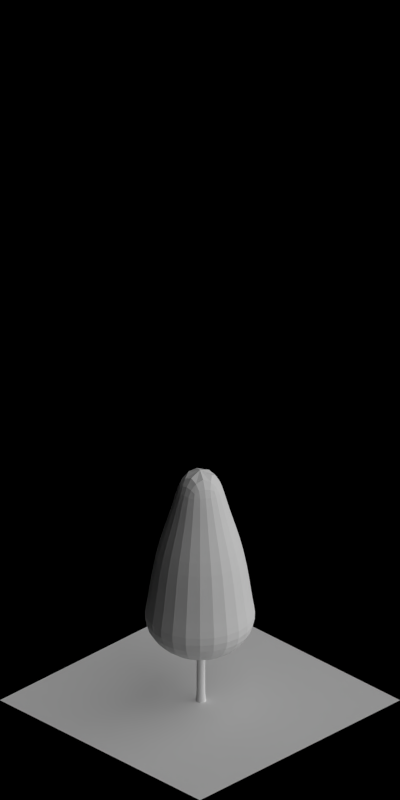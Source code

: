 # Source: 1744-1750.blend  (saved by Blender 2.63.0; exported with 4.5.12 LTS)
import bpy
from mathutils import Matrix  # noqa: F401  (used for matrix-valued properties, if any)

bpy.ops.wm.read_factory_settings(use_empty=True)
scene = bpy.context.scene
scene.name = 'Scene'

# ---- collections
col_collection_1 = bpy.data.collections.new('Collection 1'); scene.collection.children.link(col_collection_1)

# ---- materials (node trees are filled in below, after node groups)
mat_volume_plantturq_snow = bpy.data.materials.new('Volume_PlantTurq_Snow')
mat_volume_plantturq_snow_md = bpy.data.materials.new('Volume_PlantTurq_Snow_MD')
mat_volume_plantturq_snow_ld = bpy.data.materials.new('Volume_PlantTurq_Snow_LD')
mat_wood_bark = bpy.data.materials.new('Wood_Bark')
mat_volume_plantturq_ld = bpy.data.materials.new('Volume_PlantTurq_LD')
mat_volume_plantturq_md = bpy.data.materials.new('Volume_PlantTurq_MD')
mat_volume_plantturq = bpy.data.materials.new('Volume_PlantTurq')
mat_special_shadowonly = bpy.data.materials.new('Special_ShadowOnly')

# ---- material node trees

# ---- world
world_world = bpy.data.worlds.new('World'); scene.world = world_world
world_world.color = (0.0, 0.0, 0.0)
world_world.use_sun_shadow = False
world_world.sun_shadow_jitter_overblur = 0.0
world_world.cycles.sampling_method = 'MANUAL'
world_world.cycles.sample_map_resolution = 256
world_world.light_settings.ao_factor = 0.5

# ---- cameras
cam_camera = bpy.data.cameras.new('Camera')
cam_camera.type = 'ORTHO'
cam_camera.clip_start = 0.001
cam_camera.clip_end = 100.0
cam_camera.lens = 35.0
cam_camera.sensor_width = 32.0
cam_camera.sensor_height = 18.0
cam_camera.ortho_scale = 5.656
cam_camera.dof.focus_distance = 0.0
cam_camera.dof.aperture_fstop = 128.0

# ---- lights
light_lamp_004 = bpy.data.lights.new('Lamp.004', 'SUN')
light_lamp_004.transmission_factor = 0.0
light_lamp_004.cutoff_distance = 30.0
light_lamp_004.angle = 1.571
light_lamp_004.energy = 1.0
light_lamp_004.shadow_buffer_clip_start = 1.001
light_lamp_004.shadow_soft_size = 1.0
light_lamp_004.shadow_cascade_max_distance = 1000.0
light_lamp_004.cycles.use_multiple_importance_sampling = False
light_lamp_003 = bpy.data.lights.new('Lamp.003', 'SUN')
light_lamp_003.transmission_factor = 0.0
light_lamp_003.cutoff_distance = 30.0
light_lamp_003.use_shadow = False
light_lamp_003.angle = 1.571
light_lamp_003.energy = 1.0
light_lamp_003.shadow_buffer_clip_start = 1.001
light_lamp_003.shadow_soft_size = 1.0
light_lamp_003.shadow_cascade_max_distance = 1000.0
light_lamp_003.cycles.use_multiple_importance_sampling = False

# ---- meshes
me_cube_002 = bpy.data.meshes.new('Cube.002')
me_cube_002.from_pydata([(0.0, 0.3762, 0.6547), (0.0, 0.05593, 1.8), (0.3258, 0.1881, 0.6547), (0.04844, 0.02797, 1.8), (0.3258, -0.1881, 0.6547), (0.04844, -0.02797, 1.8), (0.0, -0.3762, 0.6547), (0.0, -0.05593, 1.8), (-0.3258, -0.1881, 0.6547), (-0.04844, -0.02797, 1.8), (-0.3258, 0.1881, 0.6547), (-0.04844, 0.02797, 1.8), (0.0, 0.1373, 1.501), (0.1189, 0.06867, 1.501), (0.1189, -0.06867, 1.501), (0.0, -0.1373, 1.501), (-0.1189, -0.06867, 1.501), (-0.1189, 0.06867, 1.501), (0.0, -0.3299, 0.7677), (-0.2857, -0.1649, 0.7677), (-0.2377, -0.1372, 1.181), (0.0, -0.2745, 1.181), (0.2377, -0.1372, 1.181), (0.2377, 0.1372, 1.181), (-0.2857, 0.1649, 0.7677), (0.0, 0.3299, 0.7677), (0.2857, 0.1649, 0.7677), (0.2857, -0.1649, 0.7677), (0.0, 0.2745, 1.181), (-0.2377, 0.1372, 1.181), (0.0, 0.1711, 0.4887), (0.1482, 0.08556, 0.4887), (0.1482, -0.08556, 0.4887), (0.0, -0.1711, 0.4887), (-0.1482, -0.08556, 0.4887), (-0.1482, 0.08556, 0.4887)], [], [(12, 1, 3, 13), (13, 3, 5, 14), (14, 5, 7, 15), (15, 7, 9, 16), (3, 1, 11, 9, 7, 5), (17, 11, 1, 12), (16, 9, 11, 17), (2, 4, 32, 31), (28, 12, 13, 23), (23, 13, 14, 22), (22, 14, 15, 21), (21, 15, 16, 20), (29, 17, 12, 28), (20, 16, 17, 29), (19, 20, 29, 24), (25, 28, 23, 26), (27, 22, 21, 18), (18, 21, 20, 19), (0, 25, 26, 2), (6, 18, 19, 8), (26, 23, 22, 27), (24, 29, 28, 25), (10, 24, 25, 0), (4, 27, 18, 6), (8, 19, 24, 10), (2, 26, 27, 4), (30, 31, 32, 33, 34, 35), (4, 6, 33, 32), (0, 2, 31, 30), (6, 8, 34, 33), (8, 10, 35, 34), (10, 0, 30, 35)])
me_cube_002.materials.append(mat_volume_plantturq_snow)
me_cube_002.use_remesh_preserve_volume = False
me_cube_002.use_remesh_preserve_attributes = False
me_cube_002.use_mirror_vertex_groups = False
me_cube_002.update()
me_cube_001 = bpy.data.meshes.new('Cube.001')
me_cube_001.from_pydata([(0.0, 0.3762, 0.6547), (0.0, 0.05593, 1.8), (0.3258, 0.1881, 0.6547), (0.04844, 0.02797, 1.8), (0.3258, -0.1881, 0.6547), (0.04844, -0.02797, 1.8), (0.0, -0.3762, 0.6547), (0.0, -0.05593, 1.8), (-0.3258, -0.1881, 0.6547), (-0.04844, -0.02797, 1.8), (-0.3258, 0.1881, 0.6547), (-0.04844, 0.02797, 1.8), (0.0, 0.1373, 1.501), (0.1189, 0.06867, 1.501), (0.1189, -0.06867, 1.501), (0.0, -0.1373, 1.501), (-0.1189, -0.06867, 1.501), (-0.1189, 0.06867, 1.501), (0.0, -0.3299, 0.7677), (-0.2857, -0.1649, 0.7677), (-0.2377, -0.1372, 1.181), (0.0, -0.2745, 1.181), (0.2377, -0.1372, 1.181), (0.2377, 0.1372, 1.181), (-0.2857, 0.1649, 0.7677), (0.0, 0.3299, 0.7677), (0.2857, 0.1649, 0.7677), (0.2857, -0.1649, 0.7677), (0.0, 0.2745, 1.181), (-0.2377, 0.1372, 1.181), (0.0, 0.1711, 0.4887), (0.1482, 0.08556, 0.4887), (0.1482, -0.08556, 0.4887), (0.0, -0.1711, 0.4887), (-0.1482, -0.08556, 0.4887), (-0.1482, 0.08556, 0.4887)], [], [(12, 1, 3, 13), (13, 3, 5, 14), (14, 5, 7, 15), (15, 7, 9, 16), (3, 1, 11, 9, 7, 5), (17, 11, 1, 12), (16, 9, 11, 17), (2, 4, 32, 31), (28, 12, 13, 23), (23, 13, 14, 22), (22, 14, 15, 21), (21, 15, 16, 20), (29, 17, 12, 28), (20, 16, 17, 29), (19, 20, 29, 24), (25, 28, 23, 26), (27, 22, 21, 18), (18, 21, 20, 19), (0, 25, 26, 2), (6, 18, 19, 8), (26, 23, 22, 27), (24, 29, 28, 25), (10, 24, 25, 0), (4, 27, 18, 6), (8, 19, 24, 10), (2, 26, 27, 4), (30, 31, 32, 33, 34, 35), (4, 6, 33, 32), (0, 2, 31, 30), (6, 8, 34, 33), (8, 10, 35, 34), (10, 0, 30, 35)])
me_cube_001.materials.append(mat_volume_plantturq_snow_md)
me_cube_001.use_remesh_preserve_volume = False
me_cube_001.use_remesh_preserve_attributes = False
me_cube_001.use_mirror_vertex_groups = False
me_cube_001.update()
me_cube_000 = bpy.data.meshes.new('Cube.000')
me_cube_000.from_pydata([(0.0, 0.3762, 0.6547), (0.0, 0.05593, 1.8), (0.3258, 0.1881, 0.6547), (0.04844, 0.02797, 1.8), (0.3258, -0.1881, 0.6547), (0.04844, -0.02797, 1.8), (0.0, -0.3762, 0.6547), (0.0, -0.05593, 1.8), (-0.3258, -0.1881, 0.6547), (-0.04844, -0.02797, 1.8), (-0.3258, 0.1881, 0.6547), (-0.04844, 0.02797, 1.8), (0.0, 0.1373, 1.501), (0.1189, 0.06867, 1.501), (0.1189, -0.06867, 1.501), (0.0, -0.1373, 1.501), (-0.1189, -0.06867, 1.501), (-0.1189, 0.06867, 1.501), (0.0, -0.3299, 0.7677), (-0.2857, -0.1649, 0.7677), (-0.2377, -0.1372, 1.181), (0.0, -0.2745, 1.181), (0.2377, -0.1372, 1.181), (0.2377, 0.1372, 1.181), (-0.2857, 0.1649, 0.7677), (0.0, 0.3299, 0.7677), (0.2857, 0.1649, 0.7677), (0.2857, -0.1649, 0.7677), (0.0, 0.2745, 1.181), (-0.2377, 0.1372, 1.181), (0.0, 0.1711, 0.4887), (0.1482, 0.08556, 0.4887), (0.1482, -0.08556, 0.4887), (0.0, -0.1711, 0.4887), (-0.1482, -0.08556, 0.4887), (-0.1482, 0.08556, 0.4887)], [], [(12, 1, 3, 13), (13, 3, 5, 14), (14, 5, 7, 15), (15, 7, 9, 16), (3, 1, 11, 9, 7, 5), (17, 11, 1, 12), (16, 9, 11, 17), (2, 4, 32, 31), (28, 12, 13, 23), (23, 13, 14, 22), (22, 14, 15, 21), (21, 15, 16, 20), (29, 17, 12, 28), (20, 16, 17, 29), (19, 20, 29, 24), (25, 28, 23, 26), (27, 22, 21, 18), (18, 21, 20, 19), (0, 25, 26, 2), (6, 18, 19, 8), (26, 23, 22, 27), (24, 29, 28, 25), (10, 24, 25, 0), (4, 27, 18, 6), (8, 19, 24, 10), (2, 26, 27, 4), (30, 31, 32, 33, 34, 35), (4, 6, 33, 32), (0, 2, 31, 30), (6, 8, 34, 33), (8, 10, 35, 34), (10, 0, 30, 35)])
me_cube_000.materials.append(mat_volume_plantturq_snow_ld)
me_cube_000.use_remesh_preserve_volume = False
me_cube_000.use_remesh_preserve_attributes = False
me_cube_000.use_mirror_vertex_groups = False
me_cube_000.update()
me_cylinder = bpy.data.meshes.new('Cylinder')
me_cylinder.from_pydata([(0.03337, -0.00419, 0.0), (0.0157, -0.02722, 0.0), (-0.01308, -0.03101, 0.0), (-0.03611, -0.01334, 0.0), (-0.0399, 0.01544, 0.0), (-0.02223, 0.03847, 0.0), (0.006555, 0.04226, 0.0), (0.02959, 0.02459, 0.0), (0.02806, -0.002024, 0.0746), (0.01304, -0.0216, 0.0746), (-0.01142, -0.02482, 0.0746), (-0.03099, -0.009798, 0.0746), (-0.03421, 0.01466, 0.0746), (-0.01919, 0.03424, 0.0746), (0.005267, 0.03746, 0.0746), (0.02484, 0.02244, 0.0746), (0.008753, 0.009282, 1.069), (0.005191, 0.009112, 1.055), (-0.003408, 0.008703, 1.05), (-0.01201, 0.008294, 1.055), (-0.01557, 0.008124, 1.069), (-0.01201, 0.008294, 1.083), (-0.003408, 0.008703, 1.089), (0.005191, 0.009112, 1.083), (0.005345, -0.1752, 1.206), (0.005345, -0.1752, 1.206), (0.005345, -0.1752, 1.206), (0.005345, -0.1752, 1.206), (0.005345, -0.1752, 1.206), (0.005345, -0.1752, 1.206), (0.005345, -0.1752, 1.206), (0.005345, -0.1752, 1.206), (0.009863, -0.1134, 1.112), (0.007855, -0.1171, 1.106), (0.002663, -0.1188, 1.104), (-0.002673, -0.1176, 1.106), (-0.005026, -0.1141, 1.112), (-0.003018, -0.1103, 1.118), (0.002174, -0.1086, 1.121), (0.00751, -0.1098, 1.118), (0.006963, -0.05461, 1.081), (-0.000378, -0.05496, 1.086), (-0.007719, -0.05531, 1.081), (-0.01076, -0.05545, 1.069), (-0.007719, -0.05531, 1.057), (-0.000378, -0.05496, 1.052), (0.006963, -0.05461, 1.057), (0.01, -0.05446, 1.069), (-0.04934, -0.05638, 0.6397), (-0.05218, -0.0533, 0.6235), (-0.05905, -0.04587, 0.6168), (-0.06591, -0.03843, 0.6235), (-0.06875, -0.03535, 0.6397), (-0.06591, -0.03843, 0.6559), (-0.05905, -0.04587, 0.6626), (-0.05218, -0.0533, 0.6559), (-0.11, -0.1027, 0.7074), (-0.1134, -0.096, 0.7109), (-0.1198, -0.09207, 0.7074), (-0.1255, -0.09326, 0.699), (-0.1272, -0.09886, 0.6906), (-0.1238, -0.1056, 0.6871), (-0.1173, -0.1095, 0.6906), (-0.1116, -0.1083, 0.699), (-0.1808, -0.1583, 0.8281), (-0.1808, -0.1583, 0.8281), (-0.1808, -0.1583, 0.8281), (-0.1808, -0.1583, 0.8281), (-0.1808, -0.1583, 0.8281), (-0.1808, -0.1583, 0.8281), (-0.1808, -0.1583, 0.8281), (-0.1808, -0.1583, 0.8281), (0.01347, 0.004942, 0.6586), (0.005433, 0.01365, 0.6665), (-0.002607, 0.02236, 0.6586), (-0.005937, 0.02597, 0.6397), (-0.002607, 0.02236, 0.6207), (0.005433, 0.01365, 0.6129), (0.01347, 0.004942, 0.6207), (0.0168, 0.001334, 0.6397), (-0.003014, 0.00655, 1.725), (-0.003014, 0.00655, 1.725), (-0.003014, 0.00655, 1.725), (-0.003014, 0.00655, 1.725), (-0.003014, 0.00655, 1.725), (-0.003014, 0.00655, 1.725), (-0.003014, 0.00655, 1.725), (-0.003014, 0.00655, 1.725), (0.0186, 0.0007588, 1.125), (0.008175, -0.01283, 1.125), (-0.008806, -0.01506, 1.125), (-0.02239, -0.004638, 1.125), (-0.02463, 0.01234, 1.125), (-0.0142, 0.02593, 1.125), (0.002778, 0.02817, 1.125), (0.01637, 0.01774, 1.125), (0.0237, 0.02198, 0.5246), (0.004971, 0.03635, 0.5246), (-0.01844, 0.03327, 0.5246), (-0.03281, 0.01453, 0.5246), (-0.02973, -0.008874, 0.5246), (-0.011, -0.02325, 0.5246), (0.01241, -0.02017, 0.5246), (0.02678, -0.001434, 0.5246), (0.001819, -0.004785, 1.259), (-0.0003317, -0.004209, 1.25), (-0.005524, -0.002818, 1.246), (-0.01072, -0.001426, 1.25), (-0.01287, -0.0008501, 1.259), (-0.01072, -0.001426, 1.267), (-0.005524, -0.002818, 1.271), (-0.0003317, -0.004209, 1.267), (-0.03528, -0.1139, 1.344), (-0.03528, -0.1139, 1.344), (-0.03528, -0.1139, 1.344), (-0.03528, -0.1139, 1.344), (-0.03528, -0.1139, 1.344), (-0.03528, -0.1139, 1.344), (-0.03528, -0.1139, 1.344), (-0.03528, -0.1139, 1.344), (-0.02084, -0.07794, 1.286), (-0.02274, -0.07978, 1.282), (-0.02616, -0.07984, 1.28), (-0.0291, -0.07808, 1.282), (-0.02983, -0.07553, 1.286), (-0.02792, -0.07369, 1.289), (-0.0245, -0.07364, 1.291), (-0.02156, -0.0754, 1.289), (-0.01139, -0.04245, 1.266), (-0.01582, -0.04126, 1.269), (-0.02026, -0.04007, 1.266), (-0.02209, -0.03958, 1.259), (-0.02026, -0.04007, 1.251), (-0.01582, -0.04126, 1.248), (-0.01139, -0.04245, 1.251), (-0.009555, -0.04294, 1.259), (0.005199, 0.01515, 0.9454), (0.003719, 0.0119, 0.9316), (0.0001456, 0.004071, 0.9259), (-0.003428, -0.003761, 0.9316), (-0.004908, -0.007005, 0.9454), (-0.003428, -0.003761, 0.9591), (0.0001456, 0.004071, 0.9648), (0.003719, 0.0119, 0.9591), (0.1676, -0.07235, 1.082), (0.1676, -0.07235, 1.082), (0.1676, -0.07235, 1.082), (0.1676, -0.07235, 1.082), (0.1676, -0.07235, 1.082), (0.1676, -0.07235, 1.082), (0.1676, -0.07235, 1.082), (0.1676, -0.07235, 1.082), (0.1147, -0.04002, 0.9884), (0.1171, -0.04352, 0.9823), (0.1163, -0.04894, 0.9798), (0.1128, -0.05311, 0.9823), (0.1085, -0.05358, 0.9884), (0.1062, -0.05009, 0.9946), (0.107, -0.04467, 0.9971), (0.1105, -0.0405, 0.9946), (0.06118, -0.0157, 0.9571), (0.05813, -0.02239, 0.962), (0.05508, -0.02907, 0.9571), (0.05381, -0.03184, 0.9454), (0.05508, -0.02907, 0.9336), (0.05813, -0.02239, 0.9287), (0.06118, -0.0157, 0.9336), (0.06244, -0.01293, 0.9454), (0.05867, -0.04055, 0.5632), (0.05559, -0.04339, 0.547), (0.04814, -0.05024, 0.5403), (0.04069, -0.05709, 0.547), (0.03761, -0.05993, 0.5632), (0.04069, -0.05709, 0.5794), (0.04814, -0.05024, 0.5861), (0.05559, -0.04339, 0.5794), (0.1049, -0.1012, 0.631), (0.09819, -0.1046, 0.6345), (0.09425, -0.1111, 0.631), (0.09543, -0.1168, 0.6226), (0.101, -0.1184, 0.6142), (0.1078, -0.115, 0.6107), (0.1117, -0.1086, 0.6142), (0.1105, -0.1029, 0.6226), (0.1604, -0.1722, 0.7516), (0.1604, -0.1722, 0.7516), (0.1604, -0.1722, 0.7516), (0.1604, -0.1722, 0.7516), (0.1604, -0.1722, 0.7516), (0.1604, -0.1722, 0.7516), (0.1604, -0.1722, 0.7516), (0.1604, -0.1722, 0.7516), (-0.00255, 0.02236, 0.5822), (-0.01127, 0.01433, 0.5901), (-0.02, 0.006308, 0.5822), (-0.02361, 0.002984, 0.5632), (-0.02, 0.006308, 0.5443), (-0.01127, 0.01433, 0.5364), (-0.00255, 0.02236, 0.5443), (0.001063, 0.02568, 0.5632), (0.007576, 0.01348, 1.295), (0.007627, 0.01126, 1.286), (0.007752, 0.005882, 1.283), (0.007877, 0.0005079, 1.286), (0.007929, -0.001718, 1.295), (0.007877, 0.0005079, 1.304), (0.007752, 0.005882, 1.307), (0.007627, 0.01126, 1.304), (0.1227, 0.008552, 1.38), (0.1227, 0.008552, 1.38), (0.1227, 0.008552, 1.38), (0.1227, 0.008552, 1.38), (0.1227, 0.008552, 1.38), (0.1227, 0.008552, 1.38), (0.1227, 0.008552, 1.38), (0.1227, 0.008552, 1.38), (0.08415, 0.01231, 1.322), (0.08645, 0.011, 1.318), (0.08747, 0.007734, 1.317), (0.0866, 0.004422, 1.318), (0.08437, 0.003007, 1.322), (0.08207, 0.004317, 1.326), (0.08105, 0.007585, 1.327), (0.08191, 0.0109, 1.326), (0.04743, 0.01139, 1.302), (0.04754, 0.006806, 1.305), (0.04765, 0.002218, 1.302), (0.04769, 0.0003179, 1.295), (0.04765, 0.002218, 1.288), (0.04754, 0.006806, 1.285), (0.04743, 0.01139, 1.288), (0.04739, 0.01329, 1.295), (0.009234, 0.004377, 1.069), (0.005708, 0.003851, 1.055), (-0.002807, 0.00258, 1.05), (-0.01132, 0.001309, 1.055), (-0.01485, 0.0007821, 1.069), (-0.01132, 0.001309, 1.083), (-0.002807, 0.00258, 1.089), (0.005708, 0.003851, 1.083), (-0.02999, 0.1847, 1.206), (-0.02999, 0.1847, 1.206), (-0.02999, 0.1847, 1.206), (-0.02999, 0.1847, 1.206), (-0.02999, 0.1847, 1.206), (-0.02999, 0.1847, 1.206), (-0.02999, 0.1847, 1.206), (-0.02999, 0.1847, 1.206), (-0.01353, 0.1249, 1.112), (-0.01623, 0.1282, 1.106), (-0.02166, 0.1289, 1.104), (-0.02665, 0.1266, 1.106), (-0.02827, 0.1227, 1.112), (-0.02558, 0.1194, 1.118), (-0.02014, 0.1187, 1.121), (-0.01515, 0.121, 1.118), (-0.004948, 0.0667, 1.081), (-0.01222, 0.06562, 1.086), (-0.01949, 0.06453, 1.081), (-0.0225, 0.06408, 1.069), (-0.01949, 0.06453, 1.057), (-0.01222, 0.06562, 1.052), (-0.004948, 0.0667, 1.057), (-0.001937, 0.06715, 1.069), (-0.06052, 0.05749, 0.6397), (-0.06271, 0.05391, 0.6235), (-0.068, 0.04528, 0.6168), (-0.07328, 0.03666, 0.6235), (-0.07547, 0.03308, 0.6397), (-0.07328, 0.03666, 0.6559), (-0.068, 0.04528, 0.6626), (-0.06271, 0.05391, 0.6559), (-0.129, 0.09117, 0.7074), (-0.131, 0.0839, 0.7109), (-0.1366, 0.07879, 0.7074), (-0.1424, 0.07884, 0.699), (-0.1451, 0.08402, 0.6906), (-0.1431, 0.09129, 0.6871), (-0.1375, 0.09639, 0.6906), (-0.1317, 0.09634, 0.699), (-0.2093, 0.1319, 0.8281), (-0.2093, 0.1319, 0.8281), (-0.2093, 0.1319, 0.8281), (-0.2093, 0.1319, 0.8281), (-0.2093, 0.1319, 0.8281), (-0.2093, 0.1319, 0.8281), (-0.2093, 0.1319, 0.8281), (-0.2093, 0.1319, 0.8281), (0.01302, 0.009552, 0.6586), (0.006828, -0.0005547, 0.6665), (0.0006358, -0.01066, 0.6586), (-0.001929, -0.01485, 0.6397), (0.0006358, -0.01066, 0.6207), (0.006828, -0.0005547, 0.6129), (0.01302, 0.009552, 0.6207), (0.01558, 0.01374, 0.6397), (-0.0003031, 0.01683, 1.259), (-0.002301, 0.01584, 1.25), (-0.007123, 0.01347, 1.246), (-0.01195, 0.01109, 1.25), (-0.01394, 0.01011, 1.259), (-0.01195, 0.01109, 1.267), (-0.007123, 0.01347, 1.271), (-0.002301, 0.01584, 1.267), (-0.05791, 0.1166, 1.344), (-0.05791, 0.1166, 1.344), (-0.05791, 0.1166, 1.344), (-0.05791, 0.1166, 1.344), (-0.05791, 0.1166, 1.344), (-0.05791, 0.1166, 1.344), (-0.05791, 0.1166, 1.344), (-0.05791, 0.1166, 1.344), (-0.03675, 0.08418, 1.286), (-0.03898, 0.08561, 1.282), (-0.04235, 0.085, 1.28), (-0.04488, 0.08271, 1.282), (-0.0451, 0.08007, 1.286), (-0.04288, 0.07864, 1.289), (-0.03951, 0.07925, 1.291), (-0.03697, 0.08154, 1.289), (-0.02059, 0.0512, 1.266), (-0.0247, 0.04917, 1.269), (-0.02882, 0.04715, 1.266), (-0.03053, 0.04631, 1.259), (-0.02882, 0.04715, 1.251), (-0.0247, 0.04917, 1.248), (-0.02059, 0.0512, 1.251), (-0.01888, 0.05204, 1.259), (0.00689, -0.002068, 0.9454), (0.004807, 0.0008265, 0.9316), (-0.0002219, 0.007814, 0.9259), (-0.005251, 0.0148, 0.9316), (-0.007334, 0.0177, 0.9454), (-0.005251, 0.0148, 0.9591), (-0.0002219, 0.007814, 0.9648), (0.004807, 0.0008265, 0.9591), (0.1492, 0.1154, 1.082), (0.1492, 0.1154, 1.082), (0.1492, 0.1154, 1.082), (0.1492, 0.1154, 1.082), (0.1492, 0.1154, 1.082), (0.1492, 0.1154, 1.082), (0.1492, 0.1154, 1.082), (0.1492, 0.1154, 1.082), (0.1036, 0.07335, 0.9884), (0.1053, 0.07725, 0.9823), (0.1034, 0.0824, 0.9798), (0.09912, 0.0858, 0.9823), (0.0949, 0.08545, 0.9884), (0.09322, 0.08156, 0.9946), (0.09508, 0.0764, 0.9971), (0.09938, 0.073, 0.9946), (0.0558, 0.03908, 0.9571), (0.05151, 0.04504, 0.962), (0.04721, 0.05101, 0.9571), (0.04544, 0.05348, 0.9454), (0.04721, 0.05101, 0.9336), (0.05151, 0.04504, 0.9287), (0.0558, 0.03908, 0.9336), (0.05758, 0.03661, 0.9454), (0.04851, 0.06297, 0.5632), (0.04493, 0.06515, 0.547), (0.03629, 0.07043, 0.5403), (0.02766, 0.0757, 0.547), (0.02408, 0.07788, 0.5632), (0.02766, 0.0757, 0.5794), (0.03629, 0.07043, 0.5861), (0.04493, 0.06515, 0.5794), (0.08208, 0.1315, 0.631), (0.0748, 0.1335, 0.6345), (0.06969, 0.1391, 0.631), (0.06973, 0.1449, 0.6226), (0.0749, 0.1476, 0.6142), (0.08217, 0.1456, 0.6107), (0.08729, 0.14, 0.6142), (0.08725, 0.1342, 0.6226), (0.1226, 0.2119, 0.7516), (0.1226, 0.2119, 0.7516), (0.1226, 0.2119, 0.7516), (0.1226, 0.2119, 0.7516), (0.1226, 0.2119, 0.7516), (0.1226, 0.2119, 0.7516), (0.1226, 0.2119, 0.7516), (0.1226, 0.2119, 0.7516), (0.0006906, -0.01065, 0.5822), (-0.009426, -0.004473, 0.5901), (-0.01954, 0.001703, 0.5822), (-0.02373, 0.004261, 0.5632), (-0.01954, 0.001703, 0.5443), (-0.009426, -0.004473, 0.5364), (0.0006906, -0.01065, 0.5443), (0.004881, -0.01321, 0.5632), (0.008897, 2.811e-05, 1.295), (0.008514, 0.002222, 1.286), (0.007592, 0.007517, 1.283), (0.006669, 0.01281, 1.286), (0.006287, 0.01501, 1.295), (0.006669, 0.01281, 1.304), (0.007592, 0.007517, 1.307), (0.008514, 0.002222, 1.304), (0.1208, 0.02725, 1.38), (0.1208, 0.02725, 1.38), (0.1208, 0.02725, 1.38), (0.1208, 0.02725, 1.38), (0.1208, 0.02725, 1.38), (0.1208, 0.02725, 1.38), (0.1208, 0.02725, 1.38), (0.1208, 0.02725, 1.38), (0.08378, 0.01607, 1.322), (0.08578, 0.0178, 1.318), (0.08614, 0.02121, 1.317), (0.08465, 0.02429, 1.318), (0.08218, 0.02524, 1.322), (0.08018, 0.02351, 1.326), (0.07982, 0.0201, 1.327), (0.08131, 0.01702, 1.326), (0.04759, 0.009828, 1.302), (0.0468, 0.01435, 1.305), (0.04601, 0.01887, 1.302), (0.04568, 0.02074, 1.295), (0.04601, 0.01887, 1.288), (0.0468, 0.01435, 1.285), (0.04759, 0.009828, 1.288), (0.04791, 0.007955, 1.295)], [], [(0, 8, 9, 1), (1, 9, 10, 2), (2, 10, 11, 3), (3, 11, 12, 4), (4, 12, 13, 5), (5, 13, 14, 6), (7, 15, 8, 0), (6, 14, 15, 7), (26, 25, 38, 37), (29, 28, 35, 34), (24, 31, 32, 39), (28, 27, 36, 35), (31, 30, 33, 32), (25, 24, 39, 38), (27, 26, 37, 36), (30, 29, 34, 33), (33, 34, 45, 46), (36, 37, 42, 43), (38, 39, 40, 41), (32, 33, 46, 47), (35, 36, 43, 44), (39, 32, 47, 40), (34, 35, 44, 45), (37, 38, 41, 42), (40, 47, 16, 23), (44, 43, 20, 19), (47, 46, 17, 16), (41, 40, 23, 22), (43, 42, 21, 20), (46, 45, 18, 17), (42, 41, 22, 21), (45, 44, 19, 18), (50, 51, 76, 77), (53, 54, 73, 74), (49, 50, 77, 78), (52, 53, 74, 75), (54, 55, 72, 73), (48, 49, 78, 79), (51, 52, 75, 76), (55, 48, 79, 72), (58, 57, 54, 53), (61, 60, 51, 50), (56, 63, 48, 55), (60, 59, 52, 51), (63, 62, 49, 48), (57, 56, 55, 54), (59, 58, 53, 52), (62, 61, 50, 49), (65, 66, 61, 62), (68, 69, 58, 59), (70, 71, 56, 57), (64, 65, 62, 63), (67, 68, 59, 60), (71, 64, 63, 56), (66, 67, 60, 61), (69, 70, 57, 58), (82, 81, 94, 93), (85, 84, 91, 90), (80, 87, 88, 95), (84, 83, 92, 91), (87, 86, 89, 88), (81, 80, 95, 94), (83, 82, 93, 92), (86, 85, 90, 89), (89, 90, 101, 102), (92, 93, 98, 99), (94, 95, 96, 97), (88, 89, 102, 103), (91, 92, 99, 100), (95, 88, 103, 96), (90, 91, 100, 101), (93, 94, 97, 98), (96, 103, 8, 15), (100, 99, 12, 11), (103, 102, 9, 8), (97, 96, 15, 14), (99, 98, 13, 12), (102, 101, 10, 9), (98, 97, 14, 13), (101, 100, 11, 10), (114, 113, 126, 125), (117, 116, 123, 122), (112, 119, 120, 127), (116, 115, 124, 123), (119, 118, 121, 120), (113, 112, 127, 126), (115, 114, 125, 124), (118, 117, 122, 121), (121, 122, 133, 134), (124, 125, 130, 131), (126, 127, 128, 129), (120, 121, 134, 135), (123, 124, 131, 132), (127, 120, 135, 128), (122, 123, 132, 133), (125, 126, 129, 130), (128, 135, 104, 111), (132, 131, 108, 107), (135, 134, 105, 104), (129, 128, 111, 110), (131, 130, 109, 108), (134, 133, 106, 105), (130, 129, 110, 109), (133, 132, 107, 106), (146, 145, 158, 157), (149, 148, 155, 154), (144, 151, 152, 159), (148, 147, 156, 155), (151, 150, 153, 152), (145, 144, 159, 158), (147, 146, 157, 156), (150, 149, 154, 153), (153, 154, 165, 166), (156, 157, 162, 163), (158, 159, 160, 161), (152, 153, 166, 167), (155, 156, 163, 164), (159, 152, 167, 160), (154, 155, 164, 165), (157, 158, 161, 162), (160, 167, 136, 143), (164, 163, 140, 139), (167, 166, 137, 136), (161, 160, 143, 142), (163, 162, 141, 140), (166, 165, 138, 137), (162, 161, 142, 141), (165, 164, 139, 138), (170, 171, 196, 197), (173, 174, 193, 194), (169, 170, 197, 198), (172, 173, 194, 195), (174, 175, 192, 193), (168, 169, 198, 199), (171, 172, 195, 196), (175, 168, 199, 192), (178, 177, 174, 173), (181, 180, 171, 170), (176, 183, 168, 175), (180, 179, 172, 171), (183, 182, 169, 168), (177, 176, 175, 174), (179, 178, 173, 172), (182, 181, 170, 169), (185, 186, 181, 182), (188, 189, 178, 179), (190, 191, 176, 177), (184, 185, 182, 183), (187, 188, 179, 180), (191, 184, 183, 176), (186, 187, 180, 181), (189, 190, 177, 178), (210, 209, 222, 221), (213, 212, 219, 218), (208, 215, 216, 223), (212, 211, 220, 219), (215, 214, 217, 216), (209, 208, 223, 222), (211, 210, 221, 220), (214, 213, 218, 217), (217, 218, 229, 230), (220, 221, 226, 227), (222, 223, 224, 225), (216, 217, 230, 231), (219, 220, 227, 228), (223, 216, 231, 224), (218, 219, 228, 229), (221, 222, 225, 226), (224, 231, 200, 207), (228, 227, 204, 203), (231, 230, 201, 200), (225, 224, 207, 206), (227, 226, 205, 204), (230, 229, 202, 201), (226, 225, 206, 205), (229, 228, 203, 202), (242, 241, 254, 253), (245, 244, 251, 250), (240, 247, 248, 255), (244, 243, 252, 251), (247, 246, 249, 248), (241, 240, 255, 254), (243, 242, 253, 252), (246, 245, 250, 249), (249, 250, 261, 262), (252, 253, 258, 259), (254, 255, 256, 257), (248, 249, 262, 263), (251, 252, 259, 260), (255, 248, 263, 256), (250, 251, 260, 261), (253, 254, 257, 258), (256, 263, 232, 239), (260, 259, 236, 235), (263, 262, 233, 232), (257, 256, 239, 238), (259, 258, 237, 236), (262, 261, 234, 233), (258, 257, 238, 237), (261, 260, 235, 234), (266, 267, 292, 293), (269, 270, 289, 290), (265, 266, 293, 294), (268, 269, 290, 291), (270, 271, 288, 289), (264, 265, 294, 295), (267, 268, 291, 292), (271, 264, 295, 288), (274, 273, 270, 269), (277, 276, 267, 266), (272, 279, 264, 271), (276, 275, 268, 267), (279, 278, 265, 264), (273, 272, 271, 270), (275, 274, 269, 268), (278, 277, 266, 265), (281, 282, 277, 278), (284, 285, 274, 275), (286, 287, 272, 273), (280, 281, 278, 279), (283, 284, 275, 276), (287, 280, 279, 272), (282, 283, 276, 277), (285, 286, 273, 274), (306, 305, 318, 317), (309, 308, 315, 314), (304, 311, 312, 319), (308, 307, 316, 315), (311, 310, 313, 312), (305, 304, 319, 318), (307, 306, 317, 316), (310, 309, 314, 313), (313, 314, 325, 326), (316, 317, 322, 323), (318, 319, 320, 321), (312, 313, 326, 327), (315, 316, 323, 324), (319, 312, 327, 320), (314, 315, 324, 325), (317, 318, 321, 322), (320, 327, 296, 303), (324, 323, 300, 299), (327, 326, 297, 296), (321, 320, 303, 302), (323, 322, 301, 300), (326, 325, 298, 297), (322, 321, 302, 301), (325, 324, 299, 298), (338, 337, 350, 349), (341, 340, 347, 346), (336, 343, 344, 351), (340, 339, 348, 347), (343, 342, 345, 344), (337, 336, 351, 350), (339, 338, 349, 348), (342, 341, 346, 345), (345, 346, 357, 358), (348, 349, 354, 355), (350, 351, 352, 353), (344, 345, 358, 359), (347, 348, 355, 356), (351, 344, 359, 352), (346, 347, 356, 357), (349, 350, 353, 354), (352, 359, 328, 335), (356, 355, 332, 331), (359, 358, 329, 328), (353, 352, 335, 334), (355, 354, 333, 332), (358, 357, 330, 329), (354, 353, 334, 333), (357, 356, 331, 330), (362, 363, 388, 389), (365, 366, 385, 386), (361, 362, 389, 390), (364, 365, 386, 387), (366, 367, 384, 385), (360, 361, 390, 391), (363, 364, 387, 388), (367, 360, 391, 384), (370, 369, 366, 365), (373, 372, 363, 362), (368, 375, 360, 367), (372, 371, 364, 363), (375, 374, 361, 360), (369, 368, 367, 366), (371, 370, 365, 364), (374, 373, 362, 361), (377, 378, 373, 374), (380, 381, 370, 371), (382, 383, 368, 369), (376, 377, 374, 375), (379, 380, 371, 372), (383, 376, 375, 368), (378, 379, 372, 373), (381, 382, 369, 370), (402, 401, 414, 413), (405, 404, 411, 410), (400, 407, 408, 415), (404, 403, 412, 411), (407, 406, 409, 408), (401, 400, 415, 414), (403, 402, 413, 412), (406, 405, 410, 409), (409, 410, 421, 422), (412, 413, 418, 419), (414, 415, 416, 417), (408, 409, 422, 423), (411, 412, 419, 420), (415, 408, 423, 416), (410, 411, 420, 421), (413, 414, 417, 418), (416, 423, 392, 399), (420, 419, 396, 395), (423, 422, 393, 392), (417, 416, 399, 398), (419, 418, 397, 396), (422, 421, 394, 393), (418, 417, 398, 397), (421, 420, 395, 394)])
me_cylinder.polygons.foreach_set('use_smooth', [True] * 320)
me_cylinder.materials.append(mat_wood_bark)
me_cylinder.use_remesh_preserve_volume = False
me_cylinder.use_remesh_preserve_attributes = False
me_cylinder.use_mirror_vertex_groups = False
me_cylinder.update()
me_cube_006 = bpy.data.meshes.new('Cube.006')
me_cube_006.from_pydata([(0.0, 0.3762, 0.6547), (0.0, 0.05593, 1.8), (0.3258, 0.1881, 0.6547), (0.04844, 0.02797, 1.8), (0.3258, -0.1881, 0.6547), (0.04844, -0.02797, 1.8), (0.0, -0.3762, 0.6547), (0.0, -0.05593, 1.8), (-0.3258, -0.1881, 0.6547), (-0.04844, -0.02797, 1.8), (-0.3258, 0.1881, 0.6547), (-0.04844, 0.02797, 1.8), (0.0, 0.1373, 1.501), (0.1189, 0.06867, 1.501), (0.1189, -0.06867, 1.501), (0.0, -0.1373, 1.501), (-0.1189, -0.06867, 1.501), (-0.1189, 0.06867, 1.501), (0.0, -0.3299, 0.7677), (-0.2857, -0.1649, 0.7677), (-0.2377, -0.1372, 1.181), (0.0, -0.2745, 1.181), (0.2377, -0.1372, 1.181), (0.2377, 0.1372, 1.181), (-0.2857, 0.1649, 0.7677), (0.0, 0.3299, 0.7677), (0.2857, 0.1649, 0.7677), (0.2857, -0.1649, 0.7677), (0.0, 0.2745, 1.181), (-0.2377, 0.1372, 1.181), (0.0, 0.1711, 0.4887), (0.1482, 0.08556, 0.4887), (0.1482, -0.08556, 0.4887), (0.0, -0.1711, 0.4887), (-0.1482, -0.08556, 0.4887), (-0.1482, 0.08556, 0.4887)], [], [(12, 1, 3, 13), (13, 3, 5, 14), (14, 5, 7, 15), (15, 7, 9, 16), (3, 1, 11, 9, 7, 5), (17, 11, 1, 12), (16, 9, 11, 17), (2, 4, 32, 31), (28, 12, 13, 23), (23, 13, 14, 22), (22, 14, 15, 21), (21, 15, 16, 20), (29, 17, 12, 28), (20, 16, 17, 29), (19, 20, 29, 24), (25, 28, 23, 26), (27, 22, 21, 18), (18, 21, 20, 19), (0, 25, 26, 2), (6, 18, 19, 8), (26, 23, 22, 27), (24, 29, 28, 25), (10, 24, 25, 0), (4, 27, 18, 6), (8, 19, 24, 10), (2, 26, 27, 4), (30, 31, 32, 33, 34, 35), (4, 6, 33, 32), (0, 2, 31, 30), (6, 8, 34, 33), (8, 10, 35, 34), (10, 0, 30, 35)])
me_cube_006.materials.append(mat_volume_plantturq_ld)
me_cube_006.use_remesh_preserve_volume = False
me_cube_006.use_remesh_preserve_attributes = False
me_cube_006.use_mirror_vertex_groups = False
me_cube_006.update()
me_cube_005 = bpy.data.meshes.new('Cube.005')
me_cube_005.from_pydata([(0.0, 0.3762, 0.6547), (0.0, 0.05593, 1.8), (0.3258, 0.1881, 0.6547), (0.04844, 0.02797, 1.8), (0.3258, -0.1881, 0.6547), (0.04844, -0.02797, 1.8), (0.0, -0.3762, 0.6547), (0.0, -0.05593, 1.8), (-0.3258, -0.1881, 0.6547), (-0.04844, -0.02797, 1.8), (-0.3258, 0.1881, 0.6547), (-0.04844, 0.02797, 1.8), (0.0, 0.1373, 1.501), (0.1189, 0.06867, 1.501), (0.1189, -0.06867, 1.501), (0.0, -0.1373, 1.501), (-0.1189, -0.06867, 1.501), (-0.1189, 0.06867, 1.501), (0.0, -0.3299, 0.7677), (-0.2857, -0.1649, 0.7677), (-0.2377, -0.1372, 1.181), (0.0, -0.2745, 1.181), (0.2377, -0.1372, 1.181), (0.2377, 0.1372, 1.181), (-0.2857, 0.1649, 0.7677), (0.0, 0.3299, 0.7677), (0.2857, 0.1649, 0.7677), (0.2857, -0.1649, 0.7677), (0.0, 0.2745, 1.181), (-0.2377, 0.1372, 1.181), (0.0, 0.1711, 0.4887), (0.1482, 0.08556, 0.4887), (0.1482, -0.08556, 0.4887), (0.0, -0.1711, 0.4887), (-0.1482, -0.08556, 0.4887), (-0.1482, 0.08556, 0.4887)], [], [(12, 1, 3, 13), (13, 3, 5, 14), (14, 5, 7, 15), (15, 7, 9, 16), (3, 1, 11, 9, 7, 5), (17, 11, 1, 12), (16, 9, 11, 17), (2, 4, 32, 31), (28, 12, 13, 23), (23, 13, 14, 22), (22, 14, 15, 21), (21, 15, 16, 20), (29, 17, 12, 28), (20, 16, 17, 29), (19, 20, 29, 24), (25, 28, 23, 26), (27, 22, 21, 18), (18, 21, 20, 19), (0, 25, 26, 2), (6, 18, 19, 8), (26, 23, 22, 27), (24, 29, 28, 25), (10, 24, 25, 0), (4, 27, 18, 6), (8, 19, 24, 10), (2, 26, 27, 4), (30, 31, 32, 33, 34, 35), (4, 6, 33, 32), (0, 2, 31, 30), (6, 8, 34, 33), (8, 10, 35, 34), (10, 0, 30, 35)])
me_cube_005.materials.append(mat_volume_plantturq_md)
me_cube_005.use_remesh_preserve_volume = False
me_cube_005.use_remesh_preserve_attributes = False
me_cube_005.use_mirror_vertex_groups = False
me_cube_005.update()
me_cube_003 = bpy.data.meshes.new('Cube.003')
me_cube_003.from_pydata([(0.0, 0.3762, 0.6547), (0.0, 0.05593, 1.8), (0.3258, 0.1881, 0.6547), (0.04844, 0.02797, 1.8), (0.3258, -0.1881, 0.6547), (0.04844, -0.02797, 1.8), (0.0, -0.3762, 0.6547), (0.0, -0.05593, 1.8), (-0.3258, -0.1881, 0.6547), (-0.04844, -0.02797, 1.8), (-0.3258, 0.1881, 0.6547), (-0.04844, 0.02797, 1.8), (0.0, 0.1373, 1.501), (0.1189, 0.06867, 1.501), (0.1189, -0.06867, 1.501), (0.0, -0.1373, 1.501), (-0.1189, -0.06867, 1.501), (-0.1189, 0.06867, 1.501), (0.0, -0.3299, 0.7677), (-0.2857, -0.1649, 0.7677), (-0.2377, -0.1372, 1.181), (0.0, -0.2745, 1.181), (0.2377, -0.1372, 1.181), (0.2377, 0.1372, 1.181), (-0.2857, 0.1649, 0.7677), (0.0, 0.3299, 0.7677), (0.2857, 0.1649, 0.7677), (0.2857, -0.1649, 0.7677), (0.0, 0.2745, 1.181), (-0.2377, 0.1372, 1.181), (0.0, 0.1711, 0.4887), (0.1482, 0.08556, 0.4887), (0.1482, -0.08556, 0.4887), (0.0, -0.1711, 0.4887), (-0.1482, -0.08556, 0.4887), (-0.1482, 0.08556, 0.4887)], [], [(12, 1, 3, 13), (13, 3, 5, 14), (14, 5, 7, 15), (15, 7, 9, 16), (3, 1, 11, 9, 7, 5), (17, 11, 1, 12), (16, 9, 11, 17), (2, 4, 32, 31), (28, 12, 13, 23), (23, 13, 14, 22), (22, 14, 15, 21), (21, 15, 16, 20), (29, 17, 12, 28), (20, 16, 17, 29), (19, 20, 29, 24), (25, 28, 23, 26), (27, 22, 21, 18), (18, 21, 20, 19), (0, 25, 26, 2), (6, 18, 19, 8), (26, 23, 22, 27), (24, 29, 28, 25), (10, 24, 25, 0), (4, 27, 18, 6), (8, 19, 24, 10), (2, 26, 27, 4), (30, 31, 32, 33, 34, 35), (4, 6, 33, 32), (0, 2, 31, 30), (6, 8, 34, 33), (8, 10, 35, 34), (10, 0, 30, 35)])
me_cube_003.materials.append(mat_volume_plantturq)
me_cube_003.use_remesh_preserve_volume = False
me_cube_003.use_remesh_preserve_attributes = False
me_cube_003.use_mirror_vertex_groups = False
me_cube_003.update()
me_plane_001 = bpy.data.meshes.new('Plane.001')
me_plane_001.from_pydata([(1.0, -1.0, 0.0), (-1.0, -1.0, 0.0), (1.0, 1.0, 0.0), (-1.0, 1.0, 0.0)], [], [(2, 3, 1, 0)])
me_plane_001.materials.append(mat_special_shadowonly)
me_plane_001.use_remesh_preserve_volume = False
me_plane_001.use_remesh_preserve_attributes = False
me_plane_001.use_mirror_vertex_groups = False
me_plane_001.update()

# ---- objects
ob_empty = bpy.data.objects.new('Empty', None)
ob_cube_011 = bpy.data.objects.new('Cube.011', me_cube_002)
ob_cube_010 = bpy.data.objects.new('Cube.010', me_cube_002)
ob_cube_009 = bpy.data.objects.new('Cube.009', me_cube_002)
ob_cube_008 = bpy.data.objects.new('Cube.008', me_cube_002)
ob_cube_007 = bpy.data.objects.new('Cube.007', me_cube_001)
ob_cube_006 = bpy.data.objects.new('Cube.006', me_cube_000)
ob_cylinder_013 = bpy.data.objects.new('Cylinder.013', me_cylinder)
ob_cylinder_012 = bpy.data.objects.new('Cylinder.012', me_cylinder)
ob_cylinder_011 = bpy.data.objects.new('Cylinder.011', me_cylinder)
ob_cylinder_010 = bpy.data.objects.new('Cylinder.010', me_cylinder)
ob_cylinder_009 = bpy.data.objects.new('Cylinder.009', me_cylinder)
ob_cylinder_008 = bpy.data.objects.new('Cylinder.008', me_cylinder)
ob_cylinder_007 = bpy.data.objects.new('Cylinder.007', me_cylinder)
ob_cube_005 = bpy.data.objects.new('Cube.005', me_cube_006)
ob_cube_004 = bpy.data.objects.new('Cube.004', me_cube_005)
ob_cube_003 = bpy.data.objects.new('Cube.003', me_cube_003)
ob_cube_002 = bpy.data.objects.new('Cube.002', me_cube_003)
ob_cube_001 = bpy.data.objects.new('Cube.001', me_cube_003)
ob_cube_000 = bpy.data.objects.new('Cube.000', me_cube_003)
ob_cylinder_006 = bpy.data.objects.new('Cylinder.006', me_cylinder)
ob_cylinder_005 = bpy.data.objects.new('Cylinder.005', me_cylinder)
ob_cylinder_004 = bpy.data.objects.new('Cylinder.004', me_cylinder)
ob_cylinder_003 = bpy.data.objects.new('Cylinder.003', me_cylinder)
ob_cylinder_002 = bpy.data.objects.new('Cylinder.002', me_cylinder)
ob_cylinder_001 = bpy.data.objects.new('Cylinder.001', me_cylinder)
ob_cylinder = bpy.data.objects.new('Cylinder', me_cylinder)
ob_plane = bpy.data.objects.new('Plane', me_plane_001)
ob_rotationcontrol_001 = bpy.data.objects.new('RotationControl.001', None)
ob_cameratarget = bpy.data.objects.new('CameraTarget', None)
ob_camera = bpy.data.objects.new('Camera', cam_camera)
ob_lamp_001 = bpy.data.objects.new('Lamp.001', light_lamp_004)
ob_lamp = bpy.data.objects.new('Lamp', light_lamp_003)

# ---- transforms, parenting, visibility, modifiers, constraints
ob_empty.location = (15.0, 0.0, -2.0)
ob_empty.empty_image_offset = (0.0, 0.0)
ob_empty.lineart.crease_threshold = 0.0
ob_cube_011.parent = ob_empty
ob_cube_011.matrix_parent_inverse = Matrix(((1.0, 0.0, 0.0, 0.0), (0.0, 1.0, 0.0, 0.0), (0.0, 0.0, 1.0, 2.0), (0.0, 0.0, 0.0, 1.0)))
ob_cube_011.location = (-50.0, 0.0, 0.0)
ob_cube_011.lineart.crease_threshold = 0.0
_m = ob_cube_011.modifiers.new('Subsurf', 'SUBSURF')
_m.uv_smooth = 'PRESERVE_CORNERS'
_m.quality = 2
_m.show_only_control_edges = False
_m = ob_cube_011.modifiers.new('Displace', 'DISPLACE')
_m.strength = 0.2
ob_cube_010.parent = ob_empty
ob_cube_010.matrix_parent_inverse = Matrix(((1.0, 0.0, 0.0, 0.0), (0.0, 1.0, 0.0, 0.0), (0.0, 0.0, 1.0, 2.0), (0.0, 0.0, 0.0, 1.0)))
ob_cube_010.location = (-45.0, 0.0, 0.0)
ob_cube_010.scale = (0.75, 0.75, 0.75)
ob_cube_010.lineart.crease_threshold = 0.0
_m = ob_cube_010.modifiers.new('Subsurf', 'SUBSURF')
_m.uv_smooth = 'PRESERVE_CORNERS'
_m.quality = 2
_m.show_only_control_edges = False
_m = ob_cube_010.modifiers.new('Displace', 'DISPLACE')
_m.strength = 0.5
ob_cube_009.parent = ob_empty
ob_cube_009.matrix_parent_inverse = Matrix(((1.0, 0.0, 0.0, 0.0), (0.0, 1.0, 0.0, 0.0), (0.0, 0.0, 1.0, 2.0), (0.0, 0.0, 0.0, 1.0)))
ob_cube_009.location = (-40.0, 0.0, 0.0)
ob_cube_009.scale = (0.5, 0.5, 0.5)
ob_cube_009.lineart.crease_threshold = 0.0
_m = ob_cube_009.modifiers.new('Subsurf', 'SUBSURF')
_m.uv_smooth = 'PRESERVE_CORNERS'
_m.quality = 2
_m.show_only_control_edges = False
_m = ob_cube_009.modifiers.new('Displace', 'DISPLACE')
_m.strength = 0.5
ob_cube_008.parent = ob_empty
ob_cube_008.matrix_parent_inverse = Matrix(((1.0, 0.0, 0.0, 0.0), (0.0, 1.0, 0.0, 0.0), (0.0, 0.0, 1.0, 2.0), (0.0, 0.0, 0.0, 1.0)))
ob_cube_008.location = (-35.0, 0.0, 0.0)
ob_cube_008.scale = (0.25, 0.25, 0.25)
ob_cube_008.lineart.crease_threshold = 0.0
_m = ob_cube_008.modifiers.new('Subsurf', 'SUBSURF')
_m.uv_smooth = 'PRESERVE_CORNERS'
_m.quality = 2
_m.show_only_control_edges = False
_m = ob_cube_008.modifiers.new('Displace', 'DISPLACE')
_m.strength = 0.5
ob_cube_007.parent = ob_empty
ob_cube_007.matrix_parent_inverse = Matrix(((1.0, 0.0, 0.0, 0.0), (0.0, 1.0, 0.0, 0.0), (0.0, 0.0, 1.0, 2.0), (0.0, 0.0, 0.0, 1.0)))
ob_cube_007.location = (-55.0, 0.0, 0.0)
ob_cube_007.lineart.crease_threshold = 0.0
_m = ob_cube_007.modifiers.new('Subsurf', 'SUBSURF')
_m.uv_smooth = 'PRESERVE_CORNERS'
_m.quality = 2
_m.show_only_control_edges = False
_m = ob_cube_007.modifiers.new('Displace', 'DISPLACE')
_m.strength = 0.2
ob_cube_006.parent = ob_empty
ob_cube_006.matrix_parent_inverse = Matrix(((1.0, 0.0, 0.0, 0.0), (0.0, 1.0, 0.0, 0.0), (0.0, 0.0, 1.0, 2.0), (0.0, 0.0, 0.0, 1.0)))
ob_cube_006.location = (-60.0, 0.0, 0.0)
ob_cube_006.lineart.crease_threshold = 0.0
_m = ob_cube_006.modifiers.new('Subsurf', 'SUBSURF')
_m.uv_smooth = 'PRESERVE_CORNERS'
_m.quality = 2
_m.show_only_control_edges = False
_m = ob_cube_006.modifiers.new('Displace', 'DISPLACE')
_m.strength = 0.2
ob_cylinder_013.parent = ob_empty
ob_cylinder_013.matrix_parent_inverse = Matrix(((1.0, 0.0, 0.0, 0.0), (0.0, 1.0, 0.0, 0.0), (0.0, 0.0, 1.0, 2.0), (0.0, 0.0, 0.0, 1.0)))
ob_cylinder_013.location = (-35.0, 0.0, 0.0)
ob_cylinder_013.scale = (0.25, 0.25, 0.25)
ob_cylinder_013.lineart.crease_threshold = 0.0
ob_cylinder_012.parent = ob_empty
ob_cylinder_012.matrix_parent_inverse = Matrix(((1.0, 0.0, 0.0, 0.0), (0.0, 1.0, 0.0, 0.0), (0.0, 0.0, 1.0, 2.0), (0.0, 0.0, 0.0, 1.0)))
ob_cylinder_012.location = (-40.0, 0.0, 0.0)
ob_cylinder_012.scale = (0.5, 0.5, 0.5)
ob_cylinder_012.lineart.crease_threshold = 0.0
ob_cylinder_011.parent = ob_empty
ob_cylinder_011.matrix_parent_inverse = Matrix(((1.0, 0.0, 0.0, 0.0), (0.0, 1.0, 0.0, 0.0), (0.0, 0.0, 1.0, 2.0), (0.0, 0.0, 0.0, 1.0)))
ob_cylinder_011.location = (-45.0, 0.0, 0.0)
ob_cylinder_011.scale = (0.75, 0.75, 0.75)
ob_cylinder_011.lineart.crease_threshold = 0.0
ob_cylinder_010.parent = ob_empty
ob_cylinder_010.matrix_parent_inverse = Matrix(((1.0, 0.0, 0.0, 0.0), (0.0, 1.0, 0.0, 0.0), (0.0, 0.0, 1.0, 2.0), (0.0, 0.0, 0.0, 1.0)))
ob_cylinder_010.location = (-50.0, 0.0, 0.0)
ob_cylinder_010.lineart.crease_threshold = 0.0
ob_cylinder_009.parent = ob_empty
ob_cylinder_009.matrix_parent_inverse = Matrix(((1.0, 0.0, 0.0, 0.0), (0.0, 1.0, 0.0, 0.0), (0.0, 0.0, 1.0, 2.0), (0.0, 0.0, 0.0, 1.0)))
ob_cylinder_009.location = (-55.0, 0.0, 0.0)
ob_cylinder_009.lineart.crease_threshold = 0.0
ob_cylinder_008.parent = ob_empty
ob_cylinder_008.matrix_parent_inverse = Matrix(((1.0, 0.0, 0.0, 0.0), (0.0, 1.0, 0.0, 0.0), (0.0, 0.0, 1.0, 2.0), (0.0, 0.0, 0.0, 1.0)))
ob_cylinder_008.location = (-60.0, 0.0, 0.0)
ob_cylinder_008.lineart.crease_threshold = 0.0
ob_cylinder_007.parent = ob_empty
ob_cylinder_007.matrix_parent_inverse = Matrix(((1.0, 0.0, 0.0, 0.0), (0.0, 1.0, 0.0, 0.0), (0.0, 0.0, 1.0, 2.0), (0.0, 0.0, 0.0, 1.0)))
ob_cylinder_007.location = (-65.0, 0.0, 0.0)
ob_cylinder_007.lineart.crease_threshold = 0.0
ob_cube_005.parent = ob_empty
ob_cube_005.matrix_parent_inverse = Matrix(((1.0, 0.0, 0.0, 0.0), (0.0, 1.0, 0.0, 0.0), (0.0, 0.0, 1.0, 2.0), (0.0, 0.0, 0.0, 1.0)))
ob_cube_005.location = (-25.0, 0.0, 0.0)
ob_cube_005.lineart.crease_threshold = 0.0
_m = ob_cube_005.modifiers.new('Subsurf', 'SUBSURF')
_m.uv_smooth = 'PRESERVE_CORNERS'
_m.quality = 2
_m.show_only_control_edges = False
_m = ob_cube_005.modifiers.new('Displace', 'DISPLACE')
_m.strength = 0.2
ob_cube_004.parent = ob_empty
ob_cube_004.matrix_parent_inverse = Matrix(((1.0, 0.0, 0.0, 0.0), (0.0, 1.0, 0.0, 0.0), (0.0, 0.0, 1.0, 2.0), (0.0, 0.0, 0.0, 1.0)))
ob_cube_004.location = (-20.0, 0.0, 0.0)
ob_cube_004.lineart.crease_threshold = 0.0
_m = ob_cube_004.modifiers.new('Subsurf', 'SUBSURF')
_m.uv_smooth = 'PRESERVE_CORNERS'
_m.quality = 2
_m.show_only_control_edges = False
_m = ob_cube_004.modifiers.new('Displace', 'DISPLACE')
_m.strength = 0.2
ob_cube_003.parent = ob_empty
ob_cube_003.matrix_parent_inverse = Matrix(((1.0, 0.0, 0.0, 0.0), (0.0, 1.0, 0.0, 0.0), (0.0, 0.0, 1.0, 2.0), (0.0, 0.0, 0.0, 1.0)))
ob_cube_003.location = (0.0, 0.0, 0.0)
ob_cube_003.scale = (0.25, 0.25, 0.25)
ob_cube_003.lineart.crease_threshold = 0.0
_m = ob_cube_003.modifiers.new('Subsurf', 'SUBSURF')
_m.uv_smooth = 'PRESERVE_CORNERS'
_m.quality = 2
_m.show_only_control_edges = False
_m = ob_cube_003.modifiers.new('Displace', 'DISPLACE')
_m.strength = 0.5
ob_cube_002.parent = ob_empty
ob_cube_002.matrix_parent_inverse = Matrix(((1.0, 0.0, 0.0, 0.0), (0.0, 1.0, 0.0, 0.0), (0.0, 0.0, 1.0, 2.0), (0.0, 0.0, 0.0, 1.0)))
ob_cube_002.location = (-5.0, 0.0, 0.0)
ob_cube_002.scale = (0.5, 0.5, 0.5)
ob_cube_002.lineart.crease_threshold = 0.0
_m = ob_cube_002.modifiers.new('Subsurf', 'SUBSURF')
_m.uv_smooth = 'PRESERVE_CORNERS'
_m.quality = 2
_m.show_only_control_edges = False
_m = ob_cube_002.modifiers.new('Displace', 'DISPLACE')
_m.strength = 0.5
ob_cube_001.parent = ob_empty
ob_cube_001.matrix_parent_inverse = Matrix(((1.0, 0.0, 0.0, 0.0), (0.0, 1.0, 0.0, 0.0), (0.0, 0.0, 1.0, 2.0), (0.0, 0.0, 0.0, 1.0)))
ob_cube_001.location = (-10.0, 0.0, 0.0)
ob_cube_001.scale = (0.75, 0.75, 0.75)
ob_cube_001.lineart.crease_threshold = 0.0
_m = ob_cube_001.modifiers.new('Subsurf', 'SUBSURF')
_m.uv_smooth = 'PRESERVE_CORNERS'
_m.quality = 2
_m.show_only_control_edges = False
_m = ob_cube_001.modifiers.new('Displace', 'DISPLACE')
_m.strength = 0.5
ob_cube_000.parent = ob_empty
ob_cube_000.matrix_parent_inverse = Matrix(((1.0, 0.0, 0.0, 0.0), (0.0, 1.0, 0.0, 0.0), (0.0, 0.0, 1.0, 2.0), (0.0, 0.0, 0.0, 1.0)))
ob_cube_000.location = (-15.0, 0.0, 0.0)
ob_cube_000.lineart.crease_threshold = 0.0
_m = ob_cube_000.modifiers.new('Subsurf', 'SUBSURF')
_m.uv_smooth = 'PRESERVE_CORNERS'
_m.quality = 2
_m.show_only_control_edges = False
_m = ob_cube_000.modifiers.new('Displace', 'DISPLACE')
_m.strength = 0.2
ob_cylinder_006.parent = ob_empty
ob_cylinder_006.matrix_parent_inverse = Matrix(((1.0, 0.0, 0.0, 0.0), (0.0, 1.0, 0.0, 0.0), (0.0, 0.0, 1.0, 2.0), (0.0, 0.0, 0.0, 1.0)))
ob_cylinder_006.location = (-30.0, 0.0, 0.0)
ob_cylinder_006.lineart.crease_threshold = 0.0
ob_cylinder_005.parent = ob_empty
ob_cylinder_005.matrix_parent_inverse = Matrix(((1.0, 0.0, 0.0, 0.0), (0.0, 1.0, 0.0, 0.0), (0.0, 0.0, 1.0, 2.0), (0.0, 0.0, 0.0, 1.0)))
ob_cylinder_005.location = (-25.0, 0.0, 0.0)
ob_cylinder_005.lineart.crease_threshold = 0.0
ob_cylinder_004.parent = ob_empty
ob_cylinder_004.matrix_parent_inverse = Matrix(((1.0, 0.0, 0.0, 0.0), (0.0, 1.0, 0.0, 0.0), (0.0, 0.0, 1.0, 2.0), (0.0, 0.0, 0.0, 1.0)))
ob_cylinder_004.location = (-20.0, 0.0, 0.0)
ob_cylinder_004.lineart.crease_threshold = 0.0
ob_cylinder_003.parent = ob_empty
ob_cylinder_003.matrix_parent_inverse = Matrix(((1.0, 0.0, 0.0, 0.0), (0.0, 1.0, 0.0, 0.0), (0.0, 0.0, 1.0, 2.0), (0.0, 0.0, 0.0, 1.0)))
ob_cylinder_003.location = (-15.0, 0.0, 0.0)
ob_cylinder_003.lineart.crease_threshold = 0.0
ob_cylinder_002.parent = ob_empty
ob_cylinder_002.matrix_parent_inverse = Matrix(((1.0, 0.0, 0.0, 0.0), (0.0, 1.0, 0.0, 0.0), (0.0, 0.0, 1.0, 2.0), (0.0, 0.0, 0.0, 1.0)))
ob_cylinder_002.location = (-10.0, 0.0, 0.0)
ob_cylinder_002.scale = (0.75, 0.75, 0.75)
ob_cylinder_002.lineart.crease_threshold = 0.0
ob_cylinder_001.parent = ob_empty
ob_cylinder_001.matrix_parent_inverse = Matrix(((1.0, 0.0, 0.0, 0.0), (0.0, 1.0, 0.0, 0.0), (0.0, 0.0, 1.0, 2.0), (0.0, 0.0, 0.0, 1.0)))
ob_cylinder_001.location = (-5.0, 0.0, 0.0)
ob_cylinder_001.scale = (0.5, 0.5, 0.5)
ob_cylinder_001.lineart.crease_threshold = 0.0
ob_cylinder.parent = ob_empty
ob_cylinder.matrix_parent_inverse = Matrix(((1.0, 0.0, 0.0, 0.0), (0.0, 1.0, 0.0, 0.0), (0.0, 0.0, 1.0, 2.0), (0.0, 0.0, 0.0, 1.0)))
ob_cylinder.location = (0.0, 0.0, 0.0)
ob_cylinder.scale = (0.25, 0.25, 0.25)
ob_cylinder.lineart.crease_threshold = 0.0
ob_plane.location = (0.0, 0.0, 0.0)
ob_plane.lineart.crease_threshold = 0.0
ob_rotationcontrol_001.location = (0.0, 0.0, 0.0)
ob_rotationcontrol_001.empty_image_offset = (0.0, 0.0)
ob_rotationcontrol_001.lineart.crease_threshold = 0.0
ob_cameratarget.parent = ob_rotationcontrol_001
ob_cameratarget.location = (0.0, 0.0, 2.451)
ob_cameratarget.empty_image_offset = (0.0, 0.0)
ob_cameratarget.lineart.crease_threshold = 0.0
ob_camera.parent = ob_cameratarget
ob_camera.location = (4.0, 4.0, 3.268)
ob_camera.rotation_euler = (1.109, 0.01082, 0.8149)
ob_camera.lock_rotations_4d = False
ob_camera.empty_display_type = 'ARROWS'
ob_camera.color = (0.0, 0.0, 0.0, 0.0)
ob_camera.display_type = 'WIRE'
ob_camera.lineart.crease_threshold = 0.0
_c = ob_camera.constraints.new('TRACK_TO'); _c.name = 'TrackTo'
_c.target = ob_cameratarget
ob_lamp_001.parent = ob_rotationcontrol_001
ob_lamp_001.location = (-1.0, 2.0, 2.0)
ob_lamp_001.lock_rotations_4d = False
ob_lamp_001.empty_display_type = 'ARROWS'
ob_lamp_001.color = (0.0, 0.0, 0.0, 0.0)
ob_lamp_001.lineart.crease_threshold = 0.0
_c = ob_lamp_001.constraints.new('TRACK_TO'); _c.name = 'TrackTo'
_c.target = ob_rotationcontrol_001
ob_lamp.parent = ob_rotationcontrol_001
ob_lamp.location = (-1.0, 2.0, 0.8)
ob_lamp.lock_rotations_4d = False
ob_lamp.empty_display_type = 'ARROWS'
ob_lamp.color = (0.0, 0.0, 0.0, 0.0)
ob_lamp.lineart.crease_threshold = 0.0
_c = ob_lamp.constraints.new('TRACK_TO'); _c.name = 'TrackTo'
_c.target = ob_rotationcontrol_001

# ---- collection membership
col_collection_1.objects.link(ob_empty)
col_collection_1.objects.link(ob_cube_011)
col_collection_1.objects.link(ob_cube_010)
col_collection_1.objects.link(ob_cube_009)
col_collection_1.objects.link(ob_cube_008)
col_collection_1.objects.link(ob_cube_007)
col_collection_1.objects.link(ob_cube_006)
col_collection_1.objects.link(ob_cylinder_013)
col_collection_1.objects.link(ob_cylinder_012)
col_collection_1.objects.link(ob_cylinder_011)
col_collection_1.objects.link(ob_cylinder_010)
col_collection_1.objects.link(ob_cylinder_009)
col_collection_1.objects.link(ob_cylinder_008)
col_collection_1.objects.link(ob_cylinder_007)
col_collection_1.objects.link(ob_cube_005)
col_collection_1.objects.link(ob_cube_004)
col_collection_1.objects.link(ob_cube_003)
col_collection_1.objects.link(ob_cube_002)
col_collection_1.objects.link(ob_cube_001)
col_collection_1.objects.link(ob_cube_000)
col_collection_1.objects.link(ob_cylinder_006)
col_collection_1.objects.link(ob_cylinder_005)
col_collection_1.objects.link(ob_cylinder_004)
col_collection_1.objects.link(ob_cylinder_003)
col_collection_1.objects.link(ob_cylinder_002)
col_collection_1.objects.link(ob_cylinder_001)
col_collection_1.objects.link(ob_cylinder)
col_collection_1.objects.link(ob_plane)
col_collection_1.objects.link(ob_rotationcontrol_001)
col_collection_1.objects.link(ob_cameratarget)
col_collection_1.objects.link(ob_camera)
col_collection_1.objects.link(ob_lamp_001)
col_collection_1.objects.link(ob_lamp)

# ---- scene / render settings (as saved in the file)
scene.camera = ob_camera
scene.frame_start = 1; scene.frame_end = 14; scene.frame_set(4)
scene.render.engine = 'BLENDER_EEVEE_NEXT'
scene.render.image_settings.compression = 90
scene.render.resolution_x = 256
scene.render.resolution_y = 512
scene.render.dither_intensity = 0.0
scene.render.bake_margin = 2
scene.render.bake_bias = 0.0
scene.cycles.use_denoising = False
scene.cycles.samples = 10
scene.cycles.sampling_pattern = 'TABULATED_SOBOL'
scene.cycles.light_sampling_threshold = 0.0
scene.cycles.use_adaptive_sampling = False
scene.cycles.use_light_tree = False
scene.cycles.blur_glossy = 0.0
scene.cycles.volume_bounces = 1
scene.cycles.pixel_filter_type = 'GAUSSIAN'
scene.cycles.sample_clamp_indirect = 0.0
scene.view_settings.view_transform = 'Standard'
bpy.context.view_layer.update()
